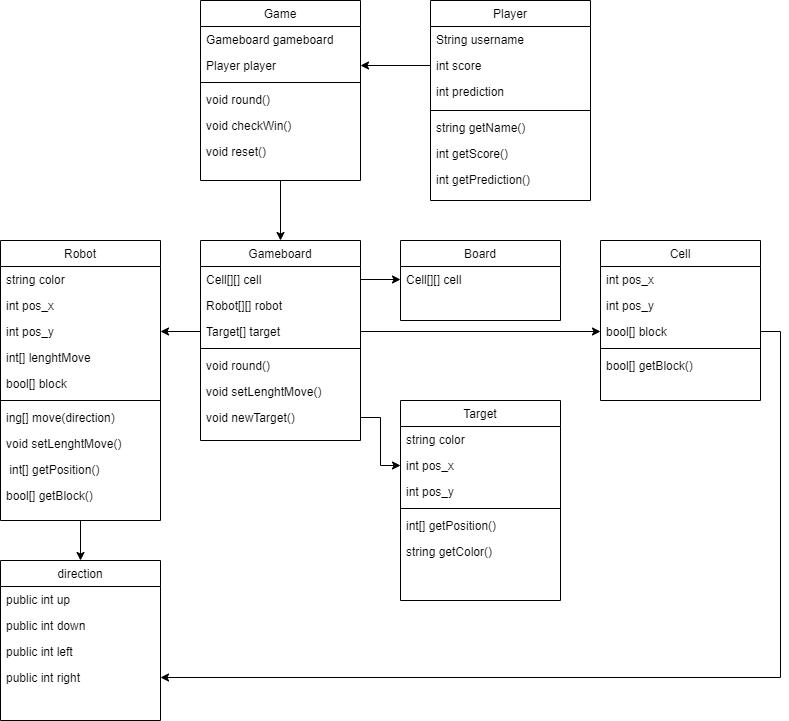

The diagram above was exported from draw.io. Its source (the exported page's mxGraphModel, read from the mxfile embedded in the PNG):
<mxGraphModel dx="1038" dy="551" grid="1" gridSize="10" guides="1" tooltips="1" connect="1" arrows="1" fold="1" page="1" pageScale="1" pageWidth="827" pageHeight="1169" math="0" shadow="0">
  <root>
    <mxCell id="WIyWlLk6GJQsqaUBKTNV-0" />
    <mxCell id="WIyWlLk6GJQsqaUBKTNV-1" parent="WIyWlLk6GJQsqaUBKTNV-0" />
    <mxCell id="zkfFHV4jXpPFQw0GAbJ--13" value="direction" style="swimlane;fontStyle=0;align=center;verticalAlign=top;childLayout=stackLayout;horizontal=1;startSize=26;horizontalStack=0;resizeParent=1;resizeLast=0;collapsible=1;marginBottom=0;rounded=0;shadow=0;strokeWidth=1;" parent="WIyWlLk6GJQsqaUBKTNV-1" vertex="1">
      <mxGeometry x="40" y="640" width="160" height="160" as="geometry">
        <mxRectangle x="340" y="380" width="170" height="26" as="alternateBounds" />
      </mxGeometry>
    </mxCell>
    <mxCell id="zkfFHV4jXpPFQw0GAbJ--14" value="public int up&#10;" style="text;align=left;verticalAlign=top;spacingLeft=4;spacingRight=4;overflow=hidden;rotatable=0;points=[[0,0.5],[1,0.5]];portConstraint=eastwest;" parent="zkfFHV4jXpPFQw0GAbJ--13" vertex="1">
      <mxGeometry y="26" width="160" height="26" as="geometry" />
    </mxCell>
    <mxCell id="ajOXCA9QUWD3Qb0eShLh-19" value="public int down" style="text;align=left;verticalAlign=top;spacingLeft=4;spacingRight=4;overflow=hidden;rotatable=0;points=[[0,0.5],[1,0.5]];portConstraint=eastwest;" vertex="1" parent="zkfFHV4jXpPFQw0GAbJ--13">
      <mxGeometry y="52" width="160" height="26" as="geometry" />
    </mxCell>
    <mxCell id="ajOXCA9QUWD3Qb0eShLh-20" value="public int left" style="text;align=left;verticalAlign=top;spacingLeft=4;spacingRight=4;overflow=hidden;rotatable=0;points=[[0,0.5],[1,0.5]];portConstraint=eastwest;" vertex="1" parent="zkfFHV4jXpPFQw0GAbJ--13">
      <mxGeometry y="78" width="160" height="26" as="geometry" />
    </mxCell>
    <mxCell id="ajOXCA9QUWD3Qb0eShLh-21" value="public int right" style="text;align=left;verticalAlign=top;spacingLeft=4;spacingRight=4;overflow=hidden;rotatable=0;points=[[0,0.5],[1,0.5]];portConstraint=eastwest;" vertex="1" parent="zkfFHV4jXpPFQw0GAbJ--13">
      <mxGeometry y="104" width="160" height="26" as="geometry" />
    </mxCell>
    <mxCell id="zkfFHV4jXpPFQw0GAbJ--17" value="Gameboard" style="swimlane;fontStyle=0;align=center;verticalAlign=top;childLayout=stackLayout;horizontal=1;startSize=26;horizontalStack=0;resizeParent=1;resizeLast=0;collapsible=1;marginBottom=0;rounded=0;shadow=0;strokeWidth=1;" parent="WIyWlLk6GJQsqaUBKTNV-1" vertex="1">
      <mxGeometry x="240" y="320" width="160" height="200" as="geometry">
        <mxRectangle x="550" y="140" width="160" height="26" as="alternateBounds" />
      </mxGeometry>
    </mxCell>
    <mxCell id="zkfFHV4jXpPFQw0GAbJ--20" value="Cell[][] cell" style="text;align=left;verticalAlign=top;spacingLeft=4;spacingRight=4;overflow=hidden;rotatable=0;points=[[0,0.5],[1,0.5]];portConstraint=eastwest;rounded=0;shadow=0;html=0;" parent="zkfFHV4jXpPFQw0GAbJ--17" vertex="1">
      <mxGeometry y="26" width="160" height="26" as="geometry" />
    </mxCell>
    <mxCell id="zkfFHV4jXpPFQw0GAbJ--21" value="Robot[][] robot" style="text;align=left;verticalAlign=top;spacingLeft=4;spacingRight=4;overflow=hidden;rotatable=0;points=[[0,0.5],[1,0.5]];portConstraint=eastwest;rounded=0;shadow=0;html=0;" parent="zkfFHV4jXpPFQw0GAbJ--17" vertex="1">
      <mxGeometry y="52" width="160" height="26" as="geometry" />
    </mxCell>
    <mxCell id="ajOXCA9QUWD3Qb0eShLh-59" value="Target[] target" style="text;align=left;verticalAlign=top;spacingLeft=4;spacingRight=4;overflow=hidden;rotatable=0;points=[[0,0.5],[1,0.5]];portConstraint=eastwest;rounded=0;shadow=0;html=0;" vertex="1" parent="zkfFHV4jXpPFQw0GAbJ--17">
      <mxGeometry y="78" width="160" height="26" as="geometry" />
    </mxCell>
    <mxCell id="zkfFHV4jXpPFQw0GAbJ--23" value="" style="line;html=1;strokeWidth=1;align=left;verticalAlign=middle;spacingTop=-1;spacingLeft=3;spacingRight=3;rotatable=0;labelPosition=right;points=[];portConstraint=eastwest;" parent="zkfFHV4jXpPFQw0GAbJ--17" vertex="1">
      <mxGeometry y="104" width="160" height="8" as="geometry" />
    </mxCell>
    <mxCell id="ajOXCA9QUWD3Qb0eShLh-58" value="void round()" style="text;align=left;verticalAlign=top;spacingLeft=4;spacingRight=4;overflow=hidden;rotatable=0;points=[[0,0.5],[1,0.5]];portConstraint=eastwest;rounded=0;shadow=0;html=0;" vertex="1" parent="zkfFHV4jXpPFQw0GAbJ--17">
      <mxGeometry y="112" width="160" height="26" as="geometry" />
    </mxCell>
    <mxCell id="ajOXCA9QUWD3Qb0eShLh-67" value="void setLenghtMove()" style="text;align=left;verticalAlign=top;spacingLeft=4;spacingRight=4;overflow=hidden;rotatable=0;points=[[0,0.5],[1,0.5]];portConstraint=eastwest;rounded=0;shadow=0;html=0;" vertex="1" parent="zkfFHV4jXpPFQw0GAbJ--17">
      <mxGeometry y="138" width="160" height="26" as="geometry" />
    </mxCell>
    <mxCell id="ajOXCA9QUWD3Qb0eShLh-66" value="void newTarget()" style="text;align=left;verticalAlign=top;spacingLeft=4;spacingRight=4;overflow=hidden;rotatable=0;points=[[0,0.5],[1,0.5]];portConstraint=eastwest;rounded=0;shadow=0;html=0;" vertex="1" parent="zkfFHV4jXpPFQw0GAbJ--17">
      <mxGeometry y="164" width="160" height="26" as="geometry" />
    </mxCell>
    <mxCell id="ajOXCA9QUWD3Qb0eShLh-79" style="edgeStyle=orthogonalEdgeStyle;rounded=0;orthogonalLoop=1;jettySize=auto;html=1;exitX=0.5;exitY=1;exitDx=0;exitDy=0;entryX=0.5;entryY=0;entryDx=0;entryDy=0;" edge="1" parent="WIyWlLk6GJQsqaUBKTNV-1" source="ajOXCA9QUWD3Qb0eShLh-10" target="zkfFHV4jXpPFQw0GAbJ--13">
      <mxGeometry relative="1" as="geometry" />
    </mxCell>
    <mxCell id="ajOXCA9QUWD3Qb0eShLh-10" value="Robot" style="swimlane;fontStyle=0;align=center;verticalAlign=top;childLayout=stackLayout;horizontal=1;startSize=26;horizontalStack=0;resizeParent=1;resizeLast=0;collapsible=1;marginBottom=0;rounded=0;shadow=0;strokeWidth=1;" vertex="1" parent="WIyWlLk6GJQsqaUBKTNV-1">
      <mxGeometry x="40" y="320" width="160" height="280" as="geometry">
        <mxRectangle x="550" y="140" width="160" height="26" as="alternateBounds" />
      </mxGeometry>
    </mxCell>
    <mxCell id="ajOXCA9QUWD3Qb0eShLh-11" value="string color" style="text;align=left;verticalAlign=top;spacingLeft=4;spacingRight=4;overflow=hidden;rotatable=0;points=[[0,0.5],[1,0.5]];portConstraint=eastwest;" vertex="1" parent="ajOXCA9QUWD3Qb0eShLh-10">
      <mxGeometry y="26" width="160" height="26" as="geometry" />
    </mxCell>
    <mxCell id="ajOXCA9QUWD3Qb0eShLh-12" value="int pos_x" style="text;align=left;verticalAlign=top;spacingLeft=4;spacingRight=4;overflow=hidden;rotatable=0;points=[[0,0.5],[1,0.5]];portConstraint=eastwest;rounded=0;shadow=0;html=0;" vertex="1" parent="ajOXCA9QUWD3Qb0eShLh-10">
      <mxGeometry y="52" width="160" height="26" as="geometry" />
    </mxCell>
    <mxCell id="ajOXCA9QUWD3Qb0eShLh-39" value="int pos_y" style="text;align=left;verticalAlign=top;spacingLeft=4;spacingRight=4;overflow=hidden;rotatable=0;points=[[0,0.5],[1,0.5]];portConstraint=eastwest;rounded=0;shadow=0;html=0;" vertex="1" parent="ajOXCA9QUWD3Qb0eShLh-10">
      <mxGeometry y="78" width="160" height="26" as="geometry" />
    </mxCell>
    <mxCell id="ajOXCA9QUWD3Qb0eShLh-13" value="int[] lenghtMove" style="text;align=left;verticalAlign=top;spacingLeft=4;spacingRight=4;overflow=hidden;rotatable=0;points=[[0,0.5],[1,0.5]];portConstraint=eastwest;rounded=0;shadow=0;html=0;" vertex="1" parent="ajOXCA9QUWD3Qb0eShLh-10">
      <mxGeometry y="104" width="160" height="26" as="geometry" />
    </mxCell>
    <mxCell id="ajOXCA9QUWD3Qb0eShLh-68" value="bool[] block" style="text;align=left;verticalAlign=top;spacingLeft=4;spacingRight=4;overflow=hidden;rotatable=0;points=[[0,0.5],[1,0.5]];portConstraint=eastwest;" vertex="1" parent="ajOXCA9QUWD3Qb0eShLh-10">
      <mxGeometry y="130" width="160" height="26" as="geometry" />
    </mxCell>
    <mxCell id="ajOXCA9QUWD3Qb0eShLh-16" value="" style="line;html=1;strokeWidth=1;align=left;verticalAlign=middle;spacingTop=-1;spacingLeft=3;spacingRight=3;rotatable=0;labelPosition=right;points=[];portConstraint=eastwest;" vertex="1" parent="ajOXCA9QUWD3Qb0eShLh-10">
      <mxGeometry y="156" width="160" height="8" as="geometry" />
    </mxCell>
    <mxCell id="ajOXCA9QUWD3Qb0eShLh-17" value="ing[] move(direction)" style="text;align=left;verticalAlign=top;spacingLeft=4;spacingRight=4;overflow=hidden;rotatable=0;points=[[0,0.5],[1,0.5]];portConstraint=eastwest;" vertex="1" parent="ajOXCA9QUWD3Qb0eShLh-10">
      <mxGeometry y="164" width="160" height="26" as="geometry" />
    </mxCell>
    <mxCell id="ajOXCA9QUWD3Qb0eShLh-18" value="void setLenghtMove()" style="text;align=left;verticalAlign=top;spacingLeft=4;spacingRight=4;overflow=hidden;rotatable=0;points=[[0,0.5],[1,0.5]];portConstraint=eastwest;" vertex="1" parent="ajOXCA9QUWD3Qb0eShLh-10">
      <mxGeometry y="190" width="160" height="26" as="geometry" />
    </mxCell>
    <mxCell id="ajOXCA9QUWD3Qb0eShLh-70" value=" int[] getPosition()" style="text;align=left;verticalAlign=top;spacingLeft=4;spacingRight=4;overflow=hidden;rotatable=0;points=[[0,0.5],[1,0.5]];portConstraint=eastwest;" vertex="1" parent="ajOXCA9QUWD3Qb0eShLh-10">
      <mxGeometry y="216" width="160" height="26" as="geometry" />
    </mxCell>
    <mxCell id="ajOXCA9QUWD3Qb0eShLh-95" value="bool[] getBlock()" style="text;align=left;verticalAlign=top;spacingLeft=4;spacingRight=4;overflow=hidden;rotatable=0;points=[[0,0.5],[1,0.5]];portConstraint=eastwest;" vertex="1" parent="ajOXCA9QUWD3Qb0eShLh-10">
      <mxGeometry y="242" width="160" height="26" as="geometry" />
    </mxCell>
    <mxCell id="ajOXCA9QUWD3Qb0eShLh-23" value="Board" style="swimlane;fontStyle=0;align=center;verticalAlign=top;childLayout=stackLayout;horizontal=1;startSize=26;horizontalStack=0;resizeParent=1;resizeLast=0;collapsible=1;marginBottom=0;rounded=0;shadow=0;strokeWidth=1;" vertex="1" parent="WIyWlLk6GJQsqaUBKTNV-1">
      <mxGeometry x="440" y="320" width="160" height="80" as="geometry">
        <mxRectangle x="550" y="140" width="160" height="26" as="alternateBounds" />
      </mxGeometry>
    </mxCell>
    <mxCell id="ajOXCA9QUWD3Qb0eShLh-24" value="Cell[][] cell" style="text;align=left;verticalAlign=top;spacingLeft=4;spacingRight=4;overflow=hidden;rotatable=0;points=[[0,0.5],[1,0.5]];portConstraint=eastwest;rounded=0;shadow=0;html=0;" vertex="1" parent="ajOXCA9QUWD3Qb0eShLh-23">
      <mxGeometry y="26" width="160" height="26" as="geometry" />
    </mxCell>
    <mxCell id="ajOXCA9QUWD3Qb0eShLh-30" value="Cell" style="swimlane;fontStyle=0;align=center;verticalAlign=top;childLayout=stackLayout;horizontal=1;startSize=26;horizontalStack=0;resizeParent=1;resizeLast=0;collapsible=1;marginBottom=0;rounded=0;shadow=0;strokeWidth=1;" vertex="1" parent="WIyWlLk6GJQsqaUBKTNV-1">
      <mxGeometry x="640" y="320" width="160" height="160" as="geometry">
        <mxRectangle x="550" y="140" width="160" height="26" as="alternateBounds" />
      </mxGeometry>
    </mxCell>
    <mxCell id="ajOXCA9QUWD3Qb0eShLh-31" value="int pos_x" style="text;align=left;verticalAlign=top;spacingLeft=4;spacingRight=4;overflow=hidden;rotatable=0;points=[[0,0.5],[1,0.5]];portConstraint=eastwest;rounded=0;shadow=0;html=0;" vertex="1" parent="ajOXCA9QUWD3Qb0eShLh-30">
      <mxGeometry y="26" width="160" height="26" as="geometry" />
    </mxCell>
    <mxCell id="ajOXCA9QUWD3Qb0eShLh-32" value="int pos_y" style="text;align=left;verticalAlign=top;spacingLeft=4;spacingRight=4;overflow=hidden;rotatable=0;points=[[0,0.5],[1,0.5]];portConstraint=eastwest;rounded=0;shadow=0;html=0;" vertex="1" parent="ajOXCA9QUWD3Qb0eShLh-30">
      <mxGeometry y="52" width="160" height="26" as="geometry" />
    </mxCell>
    <mxCell id="ajOXCA9QUWD3Qb0eShLh-37" value="bool[] block" style="text;align=left;verticalAlign=top;spacingLeft=4;spacingRight=4;overflow=hidden;rotatable=0;points=[[0,0.5],[1,0.5]];portConstraint=eastwest;rounded=0;shadow=0;html=0;" vertex="1" parent="ajOXCA9QUWD3Qb0eShLh-30">
      <mxGeometry y="78" width="160" height="26" as="geometry" />
    </mxCell>
    <mxCell id="ajOXCA9QUWD3Qb0eShLh-34" value="" style="line;html=1;strokeWidth=1;align=left;verticalAlign=middle;spacingTop=-1;spacingLeft=3;spacingRight=3;rotatable=0;labelPosition=right;points=[];portConstraint=eastwest;" vertex="1" parent="ajOXCA9QUWD3Qb0eShLh-30">
      <mxGeometry y="104" width="160" height="8" as="geometry" />
    </mxCell>
    <mxCell id="ajOXCA9QUWD3Qb0eShLh-72" value="bool[] getBlock()" style="text;align=left;verticalAlign=top;spacingLeft=4;spacingRight=4;overflow=hidden;rotatable=0;points=[[0,0.5],[1,0.5]];portConstraint=eastwest;rounded=0;shadow=0;html=0;" vertex="1" parent="ajOXCA9QUWD3Qb0eShLh-30">
      <mxGeometry y="112" width="160" height="26" as="geometry" />
    </mxCell>
    <mxCell id="ajOXCA9QUWD3Qb0eShLh-74" style="edgeStyle=orthogonalEdgeStyle;rounded=0;orthogonalLoop=1;jettySize=auto;html=1;entryX=0.5;entryY=0;entryDx=0;entryDy=0;" edge="1" parent="WIyWlLk6GJQsqaUBKTNV-1" source="ajOXCA9QUWD3Qb0eShLh-43" target="zkfFHV4jXpPFQw0GAbJ--17">
      <mxGeometry relative="1" as="geometry" />
    </mxCell>
    <mxCell id="ajOXCA9QUWD3Qb0eShLh-43" value="Game" style="swimlane;fontStyle=0;align=center;verticalAlign=top;childLayout=stackLayout;horizontal=1;startSize=26;horizontalStack=0;resizeParent=1;resizeLast=0;collapsible=1;marginBottom=0;rounded=0;shadow=0;strokeWidth=1;" vertex="1" parent="WIyWlLk6GJQsqaUBKTNV-1">
      <mxGeometry x="240" y="80" width="160" height="180" as="geometry">
        <mxRectangle x="550" y="140" width="160" height="26" as="alternateBounds" />
      </mxGeometry>
    </mxCell>
    <mxCell id="ajOXCA9QUWD3Qb0eShLh-44" value="Gameboard gameboard" style="text;align=left;verticalAlign=top;spacingLeft=4;spacingRight=4;overflow=hidden;rotatable=0;points=[[0,0.5],[1,0.5]];portConstraint=eastwest;" vertex="1" parent="ajOXCA9QUWD3Qb0eShLh-43">
      <mxGeometry y="26" width="160" height="26" as="geometry" />
    </mxCell>
    <mxCell id="ajOXCA9QUWD3Qb0eShLh-45" value="Player player" style="text;align=left;verticalAlign=top;spacingLeft=4;spacingRight=4;overflow=hidden;rotatable=0;points=[[0,0.5],[1,0.5]];portConstraint=eastwest;rounded=0;shadow=0;html=0;" vertex="1" parent="ajOXCA9QUWD3Qb0eShLh-43">
      <mxGeometry y="52" width="160" height="26" as="geometry" />
    </mxCell>
    <mxCell id="ajOXCA9QUWD3Qb0eShLh-48" value="" style="line;html=1;strokeWidth=1;align=left;verticalAlign=middle;spacingTop=-1;spacingLeft=3;spacingRight=3;rotatable=0;labelPosition=right;points=[];portConstraint=eastwest;" vertex="1" parent="ajOXCA9QUWD3Qb0eShLh-43">
      <mxGeometry y="78" width="160" height="8" as="geometry" />
    </mxCell>
    <mxCell id="ajOXCA9QUWD3Qb0eShLh-49" value="void round()" style="text;align=left;verticalAlign=top;spacingLeft=4;spacingRight=4;overflow=hidden;rotatable=0;points=[[0,0.5],[1,0.5]];portConstraint=eastwest;" vertex="1" parent="ajOXCA9QUWD3Qb0eShLh-43">
      <mxGeometry y="86" width="160" height="26" as="geometry" />
    </mxCell>
    <mxCell id="ajOXCA9QUWD3Qb0eShLh-50" value="void checkWin()" style="text;align=left;verticalAlign=top;spacingLeft=4;spacingRight=4;overflow=hidden;rotatable=0;points=[[0,0.5],[1,0.5]];portConstraint=eastwest;" vertex="1" parent="ajOXCA9QUWD3Qb0eShLh-43">
      <mxGeometry y="112" width="160" height="26" as="geometry" />
    </mxCell>
    <mxCell id="ajOXCA9QUWD3Qb0eShLh-71" value="void reset()" style="text;align=left;verticalAlign=top;spacingLeft=4;spacingRight=4;overflow=hidden;rotatable=0;points=[[0,0.5],[1,0.5]];portConstraint=eastwest;" vertex="1" parent="ajOXCA9QUWD3Qb0eShLh-43">
      <mxGeometry y="138" width="160" height="26" as="geometry" />
    </mxCell>
    <mxCell id="ajOXCA9QUWD3Qb0eShLh-52" value="Target" style="swimlane;fontStyle=0;align=center;verticalAlign=top;childLayout=stackLayout;horizontal=1;startSize=26;horizontalStack=0;resizeParent=1;resizeLast=0;collapsible=1;marginBottom=0;rounded=0;shadow=0;strokeWidth=1;" vertex="1" parent="WIyWlLk6GJQsqaUBKTNV-1">
      <mxGeometry x="440" y="480" width="160" height="200" as="geometry">
        <mxRectangle x="550" y="140" width="160" height="26" as="alternateBounds" />
      </mxGeometry>
    </mxCell>
    <mxCell id="ajOXCA9QUWD3Qb0eShLh-53" value="string color " style="text;align=left;verticalAlign=top;spacingLeft=4;spacingRight=4;overflow=hidden;rotatable=0;points=[[0,0.5],[1,0.5]];portConstraint=eastwest;rounded=0;shadow=0;html=0;" vertex="1" parent="ajOXCA9QUWD3Qb0eShLh-52">
      <mxGeometry y="26" width="160" height="26" as="geometry" />
    </mxCell>
    <mxCell id="ajOXCA9QUWD3Qb0eShLh-54" value="int pos_x" style="text;align=left;verticalAlign=top;spacingLeft=4;spacingRight=4;overflow=hidden;rotatable=0;points=[[0,0.5],[1,0.5]];portConstraint=eastwest;rounded=0;shadow=0;html=0;" vertex="1" parent="ajOXCA9QUWD3Qb0eShLh-52">
      <mxGeometry y="52" width="160" height="26" as="geometry" />
    </mxCell>
    <mxCell id="ajOXCA9QUWD3Qb0eShLh-55" value="int pos_y" style="text;align=left;verticalAlign=top;spacingLeft=4;spacingRight=4;overflow=hidden;rotatable=0;points=[[0,0.5],[1,0.5]];portConstraint=eastwest;rounded=0;shadow=0;html=0;" vertex="1" parent="ajOXCA9QUWD3Qb0eShLh-52">
      <mxGeometry y="78" width="160" height="26" as="geometry" />
    </mxCell>
    <mxCell id="ajOXCA9QUWD3Qb0eShLh-56" value="" style="line;html=1;strokeWidth=1;align=left;verticalAlign=middle;spacingTop=-1;spacingLeft=3;spacingRight=3;rotatable=0;labelPosition=right;points=[];portConstraint=eastwest;" vertex="1" parent="ajOXCA9QUWD3Qb0eShLh-52">
      <mxGeometry y="104" width="160" height="8" as="geometry" />
    </mxCell>
    <mxCell id="ajOXCA9QUWD3Qb0eShLh-57" value="int[] getPosition()" style="text;align=left;verticalAlign=top;spacingLeft=4;spacingRight=4;overflow=hidden;rotatable=0;points=[[0,0.5],[1,0.5]];portConstraint=eastwest;rounded=0;shadow=0;html=0;" vertex="1" parent="ajOXCA9QUWD3Qb0eShLh-52">
      <mxGeometry y="112" width="160" height="26" as="geometry" />
    </mxCell>
    <mxCell id="ajOXCA9QUWD3Qb0eShLh-69" value="string getColor()" style="text;align=left;verticalAlign=top;spacingLeft=4;spacingRight=4;overflow=hidden;rotatable=0;points=[[0,0.5],[1,0.5]];portConstraint=eastwest;rounded=0;shadow=0;html=0;" vertex="1" parent="ajOXCA9QUWD3Qb0eShLh-52">
      <mxGeometry y="138" width="160" height="26" as="geometry" />
    </mxCell>
    <mxCell id="ajOXCA9QUWD3Qb0eShLh-75" style="edgeStyle=orthogonalEdgeStyle;rounded=0;orthogonalLoop=1;jettySize=auto;html=1;exitX=1;exitY=0.5;exitDx=0;exitDy=0;entryX=0;entryY=0.5;entryDx=0;entryDy=0;" edge="1" parent="WIyWlLk6GJQsqaUBKTNV-1" source="zkfFHV4jXpPFQw0GAbJ--20" target="ajOXCA9QUWD3Qb0eShLh-24">
      <mxGeometry relative="1" as="geometry" />
    </mxCell>
    <mxCell id="ajOXCA9QUWD3Qb0eShLh-76" style="edgeStyle=orthogonalEdgeStyle;rounded=0;orthogonalLoop=1;jettySize=auto;html=1;exitX=1;exitY=0.5;exitDx=0;exitDy=0;" edge="1" parent="WIyWlLk6GJQsqaUBKTNV-1" source="ajOXCA9QUWD3Qb0eShLh-59" target="ajOXCA9QUWD3Qb0eShLh-37">
      <mxGeometry relative="1" as="geometry" />
    </mxCell>
    <mxCell id="ajOXCA9QUWD3Qb0eShLh-77" style="edgeStyle=orthogonalEdgeStyle;rounded=0;orthogonalLoop=1;jettySize=auto;html=1;exitX=1;exitY=0.5;exitDx=0;exitDy=0;entryX=0;entryY=0.5;entryDx=0;entryDy=0;" edge="1" parent="WIyWlLk6GJQsqaUBKTNV-1" source="ajOXCA9QUWD3Qb0eShLh-66" target="ajOXCA9QUWD3Qb0eShLh-54">
      <mxGeometry relative="1" as="geometry">
        <mxPoint x="420" y="550" as="targetPoint" />
      </mxGeometry>
    </mxCell>
    <mxCell id="ajOXCA9QUWD3Qb0eShLh-78" style="edgeStyle=orthogonalEdgeStyle;rounded=0;orthogonalLoop=1;jettySize=auto;html=1;exitX=0;exitY=0.5;exitDx=0;exitDy=0;entryX=1;entryY=0.5;entryDx=0;entryDy=0;" edge="1" parent="WIyWlLk6GJQsqaUBKTNV-1" source="ajOXCA9QUWD3Qb0eShLh-59" target="ajOXCA9QUWD3Qb0eShLh-39">
      <mxGeometry relative="1" as="geometry" />
    </mxCell>
    <mxCell id="ajOXCA9QUWD3Qb0eShLh-81" style="edgeStyle=orthogonalEdgeStyle;rounded=0;orthogonalLoop=1;jettySize=auto;html=1;exitX=1;exitY=0.5;exitDx=0;exitDy=0;entryX=1;entryY=0.5;entryDx=0;entryDy=0;" edge="1" parent="WIyWlLk6GJQsqaUBKTNV-1" source="ajOXCA9QUWD3Qb0eShLh-37" target="ajOXCA9QUWD3Qb0eShLh-21">
      <mxGeometry relative="1" as="geometry">
        <mxPoint x="820" y="720" as="targetPoint" />
      </mxGeometry>
    </mxCell>
    <mxCell id="ajOXCA9QUWD3Qb0eShLh-82" value="Player" style="swimlane;fontStyle=0;align=center;verticalAlign=top;childLayout=stackLayout;horizontal=1;startSize=26;horizontalStack=0;resizeParent=1;resizeLast=0;collapsible=1;marginBottom=0;rounded=0;shadow=0;strokeWidth=1;" vertex="1" parent="WIyWlLk6GJQsqaUBKTNV-1">
      <mxGeometry x="470" y="80" width="160" height="200" as="geometry">
        <mxRectangle x="550" y="140" width="160" height="26" as="alternateBounds" />
      </mxGeometry>
    </mxCell>
    <mxCell id="ajOXCA9QUWD3Qb0eShLh-83" value="String username" style="text;align=left;verticalAlign=top;spacingLeft=4;spacingRight=4;overflow=hidden;rotatable=0;points=[[0,0.5],[1,0.5]];portConstraint=eastwest;" vertex="1" parent="ajOXCA9QUWD3Qb0eShLh-82">
      <mxGeometry y="26" width="160" height="26" as="geometry" />
    </mxCell>
    <mxCell id="ajOXCA9QUWD3Qb0eShLh-84" value="int score" style="text;align=left;verticalAlign=top;spacingLeft=4;spacingRight=4;overflow=hidden;rotatable=0;points=[[0,0.5],[1,0.5]];portConstraint=eastwest;rounded=0;shadow=0;html=0;" vertex="1" parent="ajOXCA9QUWD3Qb0eShLh-82">
      <mxGeometry y="52" width="160" height="26" as="geometry" />
    </mxCell>
    <mxCell id="ajOXCA9QUWD3Qb0eShLh-91" value="int prediction" style="text;align=left;verticalAlign=top;spacingLeft=4;spacingRight=4;overflow=hidden;rotatable=0;points=[[0,0.5],[1,0.5]];portConstraint=eastwest;" vertex="1" parent="ajOXCA9QUWD3Qb0eShLh-82">
      <mxGeometry y="78" width="160" height="28" as="geometry" />
    </mxCell>
    <mxCell id="ajOXCA9QUWD3Qb0eShLh-86" value="" style="line;html=1;strokeWidth=1;align=left;verticalAlign=middle;spacingTop=-1;spacingLeft=3;spacingRight=3;rotatable=0;labelPosition=right;points=[];portConstraint=eastwest;" vertex="1" parent="ajOXCA9QUWD3Qb0eShLh-82">
      <mxGeometry y="106" width="160" height="8" as="geometry" />
    </mxCell>
    <mxCell id="ajOXCA9QUWD3Qb0eShLh-87" value="string getName()" style="text;align=left;verticalAlign=top;spacingLeft=4;spacingRight=4;overflow=hidden;rotatable=0;points=[[0,0.5],[1,0.5]];portConstraint=eastwest;" vertex="1" parent="ajOXCA9QUWD3Qb0eShLh-82">
      <mxGeometry y="114" width="160" height="26" as="geometry" />
    </mxCell>
    <mxCell id="ajOXCA9QUWD3Qb0eShLh-93" value="int getScore()" style="text;align=left;verticalAlign=top;spacingLeft=4;spacingRight=4;overflow=hidden;rotatable=0;points=[[0,0.5],[1,0.5]];portConstraint=eastwest;" vertex="1" parent="ajOXCA9QUWD3Qb0eShLh-82">
      <mxGeometry y="140" width="160" height="26" as="geometry" />
    </mxCell>
    <mxCell id="ajOXCA9QUWD3Qb0eShLh-94" value="int getPrediction()" style="text;align=left;verticalAlign=top;spacingLeft=4;spacingRight=4;overflow=hidden;rotatable=0;points=[[0,0.5],[1,0.5]];portConstraint=eastwest;" vertex="1" parent="ajOXCA9QUWD3Qb0eShLh-82">
      <mxGeometry y="166" width="160" height="26" as="geometry" />
    </mxCell>
    <mxCell id="ajOXCA9QUWD3Qb0eShLh-90" style="edgeStyle=orthogonalEdgeStyle;rounded=0;orthogonalLoop=1;jettySize=auto;html=1;exitX=0;exitY=0.5;exitDx=0;exitDy=0;entryX=1;entryY=0.5;entryDx=0;entryDy=0;" edge="1" parent="WIyWlLk6GJQsqaUBKTNV-1" source="ajOXCA9QUWD3Qb0eShLh-84" target="ajOXCA9QUWD3Qb0eShLh-45">
      <mxGeometry relative="1" as="geometry" />
    </mxCell>
  </root>
</mxGraphModel>